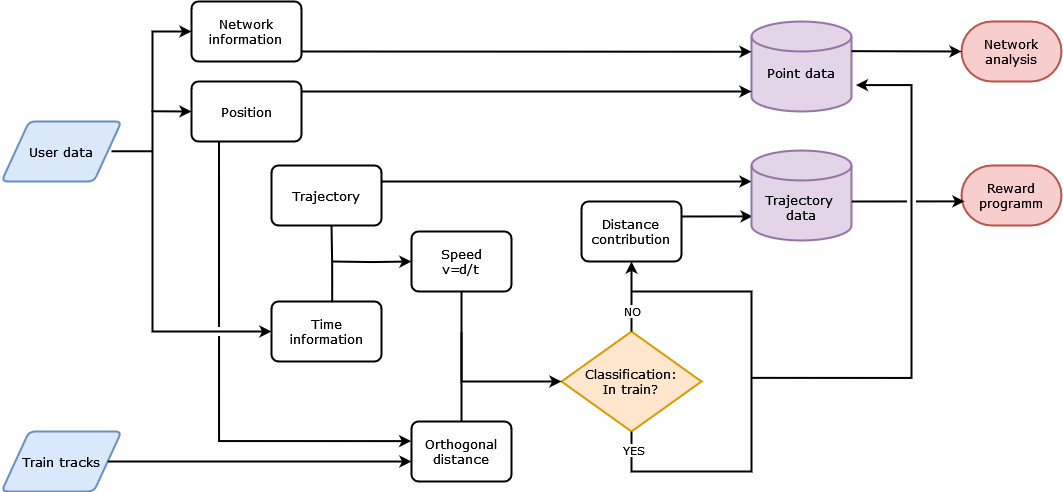

The diagram above was exported from draw.io. Its source (the exported page's mxGraphModel, read from the mxfile embedded in the PNG):
<mxGraphModel dx="1451" dy="830" grid="1" gridSize="10" guides="1" tooltips="1" connect="1" arrows="1" fold="1" page="1" pageScale="1" pageWidth="1169" pageHeight="827" background="none" math="0" shadow="0">
  <root>
    <mxCell id="0" />
    <mxCell id="1" parent="0" />
    <mxCell id="V-Dvuz8g9IbFRZOberU5-26" value="" style="endArrow=classic;html=1;rounded=0;edgeStyle=orthogonalEdgeStyle;entryX=1.044;entryY=0.525;entryDx=0;entryDy=0;entryPerimeter=0;endFill=1;strokeWidth=2;fontFamily=Verdana;jumpStyle=gap;jumpSize=7;" parent="1" edge="1">
      <mxGeometry width="50" height="50" relative="1" as="geometry">
        <mxPoint x="760" y="626.37" as="sourcePoint" />
        <mxPoint x="864.4000000000001" y="333.62" as="targetPoint" />
        <Array as="points">
          <mxPoint x="920" y="626" />
          <mxPoint x="920" y="334" />
        </Array>
      </mxGeometry>
    </mxCell>
    <mxCell id="OylGVyQ8qdS13sfi5gF7-1" value="User data" style="shape=parallelogram;html=1;strokeWidth=2;perimeter=parallelogramPerimeter;whiteSpace=wrap;rounded=1;arcSize=12;size=0.23;fontSize=13;fontFamily=Verdana;fillColor=#dae8fc;strokeColor=#6c8ebf;" parent="1" vertex="1">
      <mxGeometry x="10" y="370" width="120" height="60" as="geometry" />
    </mxCell>
    <mxCell id="OylGVyQ8qdS13sfi5gF7-3" value="&lt;div style=&quot;font-size: 13px;&quot;&gt;Classification:&lt;/div&gt;&lt;div style=&quot;font-size: 13px;&quot;&gt;In train?&lt;br style=&quot;font-size: 13px;&quot;&gt;&lt;/div&gt;" style="strokeWidth=2;html=1;shape=mxgraph.flowchart.decision;whiteSpace=wrap;rounded=1;fontSize=13;fontFamily=Verdana;fillColor=#ffe6cc;strokeColor=#d79b00;" parent="1" vertex="1">
      <mxGeometry x="570" y="580" width="140" height="100" as="geometry" />
    </mxCell>
    <mxCell id="OylGVyQ8qdS13sfi5gF7-5" value="Time information" style="rounded=1;whiteSpace=wrap;html=1;absoluteArcSize=1;arcSize=14;strokeWidth=2;fontSize=13;fontFamily=Verdana;" parent="1" vertex="1">
      <mxGeometry x="280" y="550" width="110" height="60" as="geometry" />
    </mxCell>
    <mxCell id="OylGVyQ8qdS13sfi5gF7-6" value="Position" style="rounded=1;whiteSpace=wrap;html=1;absoluteArcSize=1;arcSize=14;strokeWidth=2;fontSize=13;fontFamily=Verdana;" parent="1" vertex="1">
      <mxGeometry x="200" y="330" width="110" height="60" as="geometry" />
    </mxCell>
    <mxCell id="OylGVyQ8qdS13sfi5gF7-7" value="Train tracks" style="shape=parallelogram;html=1;strokeWidth=2;perimeter=parallelogramPerimeter;whiteSpace=wrap;rounded=1;arcSize=12;size=0.23;fontSize=13;fontFamily=Verdana;fillColor=#dae8fc;strokeColor=#6c8ebf;" parent="1" vertex="1">
      <mxGeometry x="10" y="680" width="120" height="60" as="geometry" />
    </mxCell>
    <mxCell id="OylGVyQ8qdS13sfi5gF7-8" value="&lt;div style=&quot;font-size: 13px;&quot;&gt;Speed&lt;/div&gt;&lt;div style=&quot;font-size: 13px;&quot;&gt;v=d/t&lt;br style=&quot;font-size: 13px;&quot;&gt;&lt;/div&gt;" style="rounded=1;whiteSpace=wrap;html=1;absoluteArcSize=1;arcSize=14;strokeWidth=2;fontSize=13;fontFamily=Verdana;" parent="1" vertex="1">
      <mxGeometry x="420" y="480" width="100" height="60" as="geometry" />
    </mxCell>
    <mxCell id="OylGVyQ8qdS13sfi5gF7-9" value="Trajectory" style="rounded=1;whiteSpace=wrap;html=1;absoluteArcSize=1;arcSize=14;strokeWidth=2;fontSize=13;fontFamily=Verdana;" parent="1" vertex="1">
      <mxGeometry x="280" y="414" width="110" height="60" as="geometry" />
    </mxCell>
    <mxCell id="OylGVyQ8qdS13sfi5gF7-21" value="&lt;div&gt;Orthogonal&lt;br&gt;&lt;/div&gt;&lt;div&gt;distance&lt;br&gt;&lt;/div&gt;" style="rounded=1;whiteSpace=wrap;html=1;absoluteArcSize=1;arcSize=14;strokeWidth=2;fontSize=13;fontFamily=Verdana;" parent="1" vertex="1">
      <mxGeometry x="420" y="670" width="100" height="60" as="geometry" />
    </mxCell>
    <mxCell id="DPJ1VCakkKJOQnr2d8FS-18" value="&lt;p style=&quot;line-height: 120%; font-size: 13px;&quot;&gt;Point data&lt;/p&gt;" style="strokeWidth=2;html=1;shape=mxgraph.flowchart.database;whiteSpace=wrap;verticalAlign=bottom;rounded=1;fontSize=13;spacingBottom=15;fontFamily=Verdana;fillColor=#e1d5e7;strokeColor=#9673a6;" parent="1" vertex="1">
      <mxGeometry x="760" y="270" width="100" height="90" as="geometry" />
    </mxCell>
    <mxCell id="DPJ1VCakkKJOQnr2d8FS-24" value="&lt;div style=&quot;font-size: 13px;&quot;&gt;Network&lt;/div&gt;&lt;div style=&quot;font-size: 13px;&quot;&gt;analysis&lt;br style=&quot;font-size: 13px;&quot;&gt;&lt;/div&gt;" style="strokeWidth=2;html=1;shape=mxgraph.flowchart.terminator;whiteSpace=wrap;fontSize=13;fontFamily=Verdana;fillColor=#f8cecc;strokeColor=#b85450;" parent="1" vertex="1">
      <mxGeometry x="970" y="270" width="100" height="60" as="geometry" />
    </mxCell>
    <mxCell id="V-Dvuz8g9IbFRZOberU5-1" value="&lt;div&gt;Network&lt;/div&gt;&lt;div&gt;information&lt;br&gt;&lt;/div&gt;" style="rounded=1;whiteSpace=wrap;html=1;absoluteArcSize=1;arcSize=14;strokeWidth=2;fontSize=13;fontFamily=Verdana;" parent="1" vertex="1">
      <mxGeometry x="200" y="250" width="110" height="60" as="geometry" />
    </mxCell>
    <mxCell id="V-Dvuz8g9IbFRZOberU5-2" value="&lt;div&gt;Distance&lt;/div&gt;&lt;div&gt;contribution&lt;br&gt;&lt;/div&gt;" style="rounded=1;whiteSpace=wrap;html=1;absoluteArcSize=1;arcSize=14;strokeWidth=2;fontSize=13;fontFamily=Verdana;" parent="1" vertex="1">
      <mxGeometry x="590" y="450" width="100" height="60" as="geometry" />
    </mxCell>
    <mxCell id="V-Dvuz8g9IbFRZOberU5-3" value="" style="endArrow=none;html=1;rounded=0;strokeWidth=2;fontSize=13;fontFamily=Verdana;" parent="1" edge="1">
      <mxGeometry width="50" height="50" relative="1" as="geometry">
        <mxPoint x="120" y="399.76" as="sourcePoint" />
        <mxPoint x="161.5" y="399.76" as="targetPoint" />
      </mxGeometry>
    </mxCell>
    <mxCell id="V-Dvuz8g9IbFRZOberU5-5" value="" style="endArrow=classic;startArrow=classic;html=1;rounded=0;edgeStyle=orthogonalEdgeStyle;entryX=0;entryY=0.5;entryDx=0;entryDy=0;strokeWidth=2;fontFamily=Verdana;exitX=0;exitY=0.5;exitDx=0;exitDy=0;" parent="1" source="OylGVyQ8qdS13sfi5gF7-5" target="V-Dvuz8g9IbFRZOberU5-1" edge="1">
      <mxGeometry width="50" height="50" relative="1" as="geometry">
        <mxPoint x="270" y="580" as="sourcePoint" />
        <mxPoint x="180" y="270" as="targetPoint" />
        <Array as="points">
          <mxPoint x="161" y="580" />
          <mxPoint x="161" y="280" />
        </Array>
      </mxGeometry>
    </mxCell>
    <mxCell id="V-Dvuz8g9IbFRZOberU5-6" value="" style="endArrow=classic;html=1;rounded=0;exitX=0.5;exitY=0;exitDx=0;exitDy=0;strokeWidth=2;fontSize=13;fontFamily=Verdana;" parent="1" edge="1">
      <mxGeometry width="50" height="50" relative="1" as="geometry">
        <mxPoint x="160" y="359.76" as="sourcePoint" />
        <mxPoint x="200" y="360" as="targetPoint" />
      </mxGeometry>
    </mxCell>
    <mxCell id="V-Dvuz8g9IbFRZOberU5-7" value="" style="endArrow=classic;html=1;rounded=0;exitX=0.5;exitY=0;exitDx=0;exitDy=0;strokeWidth=2;fontSize=13;fontFamily=Verdana;" parent="1" edge="1">
      <mxGeometry width="50" height="50" relative="1" as="geometry">
        <mxPoint x="310" y="300" as="sourcePoint" />
        <mxPoint x="760" y="300.24" as="targetPoint" />
      </mxGeometry>
    </mxCell>
    <mxCell id="V-Dvuz8g9IbFRZOberU5-9" value="" style="endArrow=classic;html=1;rounded=0;exitX=0.5;exitY=0;exitDx=0;exitDy=0;strokeWidth=2;fontSize=13;fontFamily=Verdana;" parent="1" edge="1">
      <mxGeometry width="50" height="50" relative="1" as="geometry">
        <mxPoint x="310" y="340" as="sourcePoint" />
        <mxPoint x="760" y="340" as="targetPoint" />
      </mxGeometry>
    </mxCell>
    <mxCell id="V-Dvuz8g9IbFRZOberU5-10" value="" style="endArrow=classic;html=1;rounded=0;edgeStyle=orthogonalEdgeStyle;entryX=-0.003;entryY=0.327;entryDx=0;entryDy=0;exitX=0.25;exitY=1;exitDx=0;exitDy=0;entryPerimeter=0;fontSize=11;strokeWidth=2;fontFamily=Verdana;jumpStyle=gap;jumpSize=7;" parent="1" source="OylGVyQ8qdS13sfi5gF7-6" target="OylGVyQ8qdS13sfi5gF7-21" edge="1">
      <mxGeometry width="50" height="50" relative="1" as="geometry">
        <mxPoint x="220" y="664.74" as="sourcePoint" />
        <mxPoint x="350" y="665" as="targetPoint" />
      </mxGeometry>
    </mxCell>
    <mxCell id="V-Dvuz8g9IbFRZOberU5-11" value="" style="endArrow=classic;html=1;rounded=0;exitX=1;exitY=0.5;exitDx=0;exitDy=0;strokeWidth=2;fontSize=13;entryX=0;entryY=0.667;entryDx=0;entryDy=0;entryPerimeter=0;fontFamily=Verdana;" parent="1" source="OylGVyQ8qdS13sfi5gF7-7" target="OylGVyQ8qdS13sfi5gF7-21" edge="1">
      <mxGeometry width="50" height="50" relative="1" as="geometry">
        <mxPoint x="110" y="710" as="sourcePoint" />
        <mxPoint x="400" y="710" as="targetPoint" />
      </mxGeometry>
    </mxCell>
    <mxCell id="V-Dvuz8g9IbFRZOberU5-14" value="" style="endArrow=classic;html=1;rounded=0;edgeStyle=orthogonalEdgeStyle;exitX=0.5;exitY=1;exitDx=0;exitDy=0;entryX=0;entryY=0.5;entryDx=0;entryDy=0;entryPerimeter=0;strokeWidth=2;fontFamily=Verdana;" parent="1" source="OylGVyQ8qdS13sfi5gF7-8" target="OylGVyQ8qdS13sfi5gF7-3" edge="1">
      <mxGeometry width="50" height="50" relative="1" as="geometry">
        <mxPoint x="520" y="500" as="sourcePoint" />
        <mxPoint x="570" y="450" as="targetPoint" />
      </mxGeometry>
    </mxCell>
    <mxCell id="V-Dvuz8g9IbFRZOberU5-15" value="" style="endArrow=none;html=1;rounded=0;edgeStyle=orthogonalEdgeStyle;exitX=0.5;exitY=0;exitDx=0;exitDy=0;strokeWidth=2;fontFamily=Verdana;" parent="1" source="OylGVyQ8qdS13sfi5gF7-21" edge="1">
      <mxGeometry width="50" height="50" relative="1" as="geometry">
        <mxPoint x="520" y="500" as="sourcePoint" />
        <mxPoint x="470" y="580" as="targetPoint" />
      </mxGeometry>
    </mxCell>
    <mxCell id="V-Dvuz8g9IbFRZOberU5-16" value="" style="endArrow=classic;html=1;rounded=0;exitX=0.5;exitY=0;exitDx=0;exitDy=0;strokeWidth=2;fontSize=13;fontFamily=Verdana;" parent="1" edge="1">
      <mxGeometry width="50" height="50" relative="1" as="geometry">
        <mxPoint x="390" y="430" as="sourcePoint" />
        <mxPoint x="760" y="430" as="targetPoint" />
      </mxGeometry>
    </mxCell>
    <mxCell id="V-Dvuz8g9IbFRZOberU5-18" value="" style="endArrow=classic;html=1;rounded=0;edgeStyle=orthogonalEdgeStyle;exitX=0.5;exitY=0;exitDx=0;exitDy=0;exitPerimeter=0;entryX=0.5;entryY=1;entryDx=0;entryDy=0;strokeWidth=2;fontFamily=Verdana;" parent="1" source="OylGVyQ8qdS13sfi5gF7-3" target="V-Dvuz8g9IbFRZOberU5-2" edge="1">
      <mxGeometry relative="1" as="geometry">
        <mxPoint x="680" y="539.52" as="sourcePoint" />
        <mxPoint x="780" y="539.52" as="targetPoint" />
      </mxGeometry>
    </mxCell>
    <mxCell id="V-Dvuz8g9IbFRZOberU5-19" value="NO" style="edgeLabel;resizable=0;html=1;align=center;verticalAlign=middle;fontFamily=Verdana;" parent="V-Dvuz8g9IbFRZOberU5-18" connectable="0" vertex="1">
      <mxGeometry relative="1" as="geometry">
        <mxPoint y="15" as="offset" />
      </mxGeometry>
    </mxCell>
    <mxCell id="V-Dvuz8g9IbFRZOberU5-23" value="" style="endArrow=classic;html=1;rounded=0;edgeStyle=orthogonalEdgeStyle;exitX=1;exitY=0.25;exitDx=0;exitDy=0;entryX=0.011;entryY=0.732;entryDx=0;entryDy=0;entryPerimeter=0;fontFamily=Verdana;strokeWidth=2;jumpStyle=gap;" parent="1" source="V-Dvuz8g9IbFRZOberU5-2" target="V-Dvuz8g9IbFRZOberU5-24" edge="1">
      <mxGeometry width="50" height="50" relative="1" as="geometry">
        <mxPoint x="760" y="570" as="sourcePoint" />
        <mxPoint x="761.5999999999995" y="472.04999999999995" as="targetPoint" />
      </mxGeometry>
    </mxCell>
    <mxCell id="V-Dvuz8g9IbFRZOberU5-24" value="&lt;div&gt;Trajectory&amp;nbsp;&lt;/div&gt;&lt;div&gt;data&lt;/div&gt;" style="strokeWidth=2;html=1;shape=mxgraph.flowchart.database;whiteSpace=wrap;verticalAlign=bottom;rounded=1;fontSize=13;spacingBottom=15;fontFamily=Verdana;fillColor=#e1d5e7;strokeColor=#9673a6;" parent="1" vertex="1">
      <mxGeometry x="760" y="399" width="100" height="90" as="geometry" />
    </mxCell>
    <mxCell id="V-Dvuz8g9IbFRZOberU5-25" value="" style="endArrow=none;html=1;rounded=0;edgeStyle=orthogonalEdgeStyle;exitX=0.5;exitY=1;exitDx=0;exitDy=0;exitPerimeter=0;strokeWidth=2;fontFamily=Verdana;" parent="1" source="OylGVyQ8qdS13sfi5gF7-3" edge="1">
      <mxGeometry width="50" height="50" relative="1" as="geometry">
        <mxPoint x="780" y="670" as="sourcePoint" />
        <mxPoint x="640" y="540" as="targetPoint" />
        <Array as="points">
          <mxPoint x="640" y="720" />
          <mxPoint x="760" y="720" />
          <mxPoint x="760" y="540" />
        </Array>
      </mxGeometry>
    </mxCell>
    <mxCell id="V-Dvuz8g9IbFRZOberU5-27" value="&lt;div&gt;YES&lt;/div&gt;" style="edgeLabel;html=1;align=center;verticalAlign=middle;resizable=0;points=[];fontFamily=Verdana;" parent="V-Dvuz8g9IbFRZOberU5-25" vertex="1" connectable="0">
      <mxGeometry x="-0.9192" y="1" relative="1" as="geometry">
        <mxPoint as="offset" />
      </mxGeometry>
    </mxCell>
    <mxCell id="V-Dvuz8g9IbFRZOberU5-28" value="&lt;div&gt;Reward&lt;/div&gt;&lt;div&gt;programm&lt;br&gt;&lt;/div&gt;" style="strokeWidth=2;html=1;shape=mxgraph.flowchart.terminator;whiteSpace=wrap;fontSize=13;fontFamily=Verdana;fillColor=#f8cecc;strokeColor=#b85450;" parent="1" vertex="1">
      <mxGeometry x="970" y="414" width="100" height="60" as="geometry" />
    </mxCell>
    <mxCell id="V-Dvuz8g9IbFRZOberU5-29" value="" style="endArrow=classic;html=1;rounded=0;exitX=0.5;exitY=0;exitDx=0;exitDy=0;strokeWidth=2;fontSize=13;entryX=0;entryY=0.5;entryDx=0;entryDy=0;entryPerimeter=0;" parent="1" target="DPJ1VCakkKJOQnr2d8FS-24" edge="1">
      <mxGeometry width="50" height="50" relative="1" as="geometry">
        <mxPoint x="860" y="299.65999999999997" as="sourcePoint" />
        <mxPoint x="945" y="299.65999999999997" as="targetPoint" />
      </mxGeometry>
    </mxCell>
    <mxCell id="V-Dvuz8g9IbFRZOberU5-32" value="" style="endArrow=none;html=1;rounded=0;edgeStyle=orthogonalEdgeStyle;exitX=0.552;exitY=0.015;exitDx=0;exitDy=0;entryX=0.75;entryY=1;entryDx=0;entryDy=0;strokeWidth=2;exitPerimeter=0;" parent="1" source="OylGVyQ8qdS13sfi5gF7-5" edge="1">
      <mxGeometry width="50" height="50" relative="1" as="geometry">
        <mxPoint x="340" y="540" as="sourcePoint" />
        <mxPoint x="340" y="474" as="targetPoint" />
      </mxGeometry>
    </mxCell>
    <mxCell id="V-Dvuz8g9IbFRZOberU5-33" value="" style="endArrow=classic;html=1;rounded=0;edgeStyle=orthogonalEdgeStyle;entryX=0;entryY=0.5;entryDx=0;entryDy=0;strokeWidth=2;" parent="1" target="OylGVyQ8qdS13sfi5gF7-8" edge="1">
      <mxGeometry width="50" height="50" relative="1" as="geometry">
        <mxPoint x="340" y="510" as="sourcePoint" />
        <mxPoint x="710" y="460" as="targetPoint" />
      </mxGeometry>
    </mxCell>
    <mxCell id="V-Dvuz8g9IbFRZOberU5-30" value="" style="endArrow=classic;html=1;rounded=0;exitX=0.5;exitY=0;exitDx=0;exitDy=0;strokeWidth=2;fontSize=13;entryX=0.03;entryY=0.598;entryDx=0;entryDy=0;entryPerimeter=0;jumpStyle=gap;jumpSize=7;" parent="1" target="V-Dvuz8g9IbFRZOberU5-28" edge="1">
      <mxGeometry width="50" height="50" relative="1" as="geometry">
        <mxPoint x="860" y="450" as="sourcePoint" />
        <mxPoint x="1000" y="450.34000000000003" as="targetPoint" />
      </mxGeometry>
    </mxCell>
  </root>
</mxGraphModel>